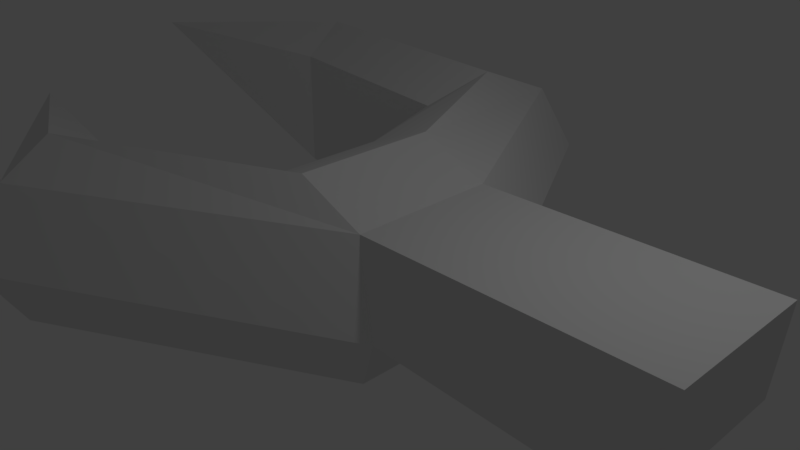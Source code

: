 # Source: crab_arm.blend  (saved by Blender 2.78.0; exported with 4.5.12 LTS)
import bpy
from mathutils import Matrix  # noqa: F401  (used for matrix-valued properties, if any)

bpy.ops.wm.read_factory_settings(use_empty=True)
scene = bpy.context.scene
scene.name = 'Scene'

# ---- collections
col_collection_1 = bpy.data.collections.new('Collection 1'); scene.collection.children.link(col_collection_1)

# ---- materials (node trees are filled in below, after node groups)
mat_material = bpy.data.materials.new('Material')
mat_material.alpha_threshold = 0.0
mat_material.use_transparent_shadow = False
mat_material.roughness = 0.5
mat_material.line_color = (0.0, 0.0, 0.0, 1.0)

# ---- material node trees

# ---- world
world_world = bpy.data.worlds.new('World'); scene.world = world_world
world_world.color = (0.05088, 0.05088, 0.05088)
world_world.use_sun_shadow = False
world_world.sun_shadow_jitter_overblur = 0.0
world_world.cycles.sampling_method = 'MANUAL'

# ---- cameras
cam_camera = bpy.data.cameras.new('Camera')
cam_camera.clip_end = 100.0
cam_camera.lens = 35.0
cam_camera.sensor_width = 32.0
cam_camera.sensor_height = 18.0
cam_camera.ortho_scale = 7.314
cam_camera.dof.focus_distance = 0.0
cam_camera.dof.aperture_fstop = 128.0

# ---- lights
light_lamp = bpy.data.lights.new('Lamp', 'POINT')
light_lamp.transmission_factor = 0.0
light_lamp.cutoff_distance = 30.0
light_lamp.energy = 100.0
light_lamp.shadow_buffer_clip_start = 1.001
light_lamp.shadow_soft_size = 0.1
light_lamp.shadow_maximum_resolution = 0.006
light_lamp.use_absolute_resolution = True

# ---- meshes
me_cube = bpy.data.meshes.new('Cube')
me_cube.from_pydata([(-3.437, -1.791, -1.0), (-3.108, -3.315, -1.0), (-3.437, -1.791, 1.0), (-3.108, -3.315, 1.0), (-1.564, 2.603, -1.0), (-0.9112, 4.573, -1.0), (-0.9112, 4.573, 1.0), (-1.564, 2.603, 1.0), (1.0, 1.0, 1.0), (1.0, 1.0, -1.0), (1.0, -1.0, 1.0), (1.0, -1.0, -1.0), (-1.0, 1.0, 1.0), (-1.0, 1.0, -1.0), (-1.0, -1.0, 1.0), (-1.846, 0.1719, -1.0), (-2.961, -3.867, -0.01716), (-5.378, 3.974, 1.413), (0.0, 1.0, 1.413), (-5.619, -1.546, 1.178), (-5.761, 4.938, -1.0), (-4.995, 3.01, -1.0), (-4.995, 3.01, 1.0), (-5.761, 4.938, 1.0), (0.0, -1.0, 1.413), (-1.238, 3.588, 1.413), (-8.362, 2.153, 1.178), (-3.273, -2.553, 1.413), (-0.6143, 5.048, -0.01716), (1.575, -1.335, -0.01716), (1.575, 0.9557, -0.01716), (-6.169, 5.466, -0.01716), (-3.273, -2.553, -1.497), (-1.238, 3.588, -1.497), (0.0, 1.0, -1.497), (-0.423, -0.4141, -1.497), (-5.378, 3.974, -1.497), (-1.564, 2.603, 0.0), (-1.423, -0.4141, 0.0), (-1.0, 1.0, 0.0), (-3.437, -1.791, 0.0), (-4.995, 3.01, 0.0), (4.93, 1.0, 1.075), (4.93, -1.0, 1.075), (4.863, -1.335, -0.09175), (4.863, 0.9557, -0.09175)], [], [(39, 12, 7, 37), (28, 5, 20, 31), (38, 15, 0, 40), (24, 14, 2, 27), (35, 11, 1, 32), (18, 8, 6, 25), (29, 10, 3, 16), (10, 29, 44, 43), (38, 14, 12, 39), (34, 9, 11, 35), (30, 9, 5, 28), (34, 13, 4, 33), (18, 12, 14, 24), (0, 32, 19), (12, 18, 25, 7), (3, 27, 19), (2, 40, 19), (1, 16, 19), (23, 31, 26), (33, 4, 21, 36), (25, 6, 23, 17), (37, 7, 22, 41), (8, 18, 24, 10), (21, 41, 26), (22, 17, 26), (20, 36, 26), (7, 25, 17, 22), (10, 24, 27, 3), (8, 30, 28, 6), (9, 30, 29, 11), (11, 29, 16, 1), (6, 28, 31, 23), (5, 33, 36, 20), (9, 34, 33, 5), (13, 34, 35, 15), (15, 35, 32, 0), (4, 37, 41, 21), (19, 27, 2), (19, 16, 3), (19, 32, 1), (26, 17, 23), (26, 31, 20), (26, 36, 21), (15, 38, 39, 13), (14, 38, 40, 2), (13, 39, 37, 4), (19, 40, 0), (26, 41, 22), (45, 42, 43, 44), (29, 30, 45, 44), (8, 10, 43, 42), (30, 8, 42, 45)])
me_cube.materials.append(mat_material)
me_cube.use_remesh_preserve_volume = False
me_cube.use_remesh_preserve_attributes = False
me_cube.use_mirror_vertex_groups = False
me_cube.update()

# ---- objects
ob_cube = bpy.data.objects.new('Cube', me_cube)
ob_lamp = bpy.data.objects.new('Lamp', light_lamp)
ob_camera = bpy.data.objects.new('Camera', cam_camera)

# ---- transforms, parenting, visibility, modifiers, constraints
ob_cube.location = (0.0, 0.0, 0.0)
ob_cube.lock_rotations_4d = False
ob_cube.empty_display_type = 'ARROWS'
ob_cube.lineart.crease_threshold = 0.0
ob_lamp.location = (4.076, 1.005, 5.904)
ob_lamp.rotation_euler = (0.6503, 0.05522, 1.866)
ob_lamp.lock_rotations_4d = False
ob_lamp.empty_display_type = 'ARROWS'
ob_lamp.color = (0.0, 0.0, 0.0, 0.0)
ob_lamp.lineart.crease_threshold = 0.0
ob_camera.location = (7.481, -6.508, 5.344)
ob_camera.rotation_euler = (1.109, 0.0, 0.8149)
ob_camera.lock_rotations_4d = False
ob_camera.empty_display_type = 'ARROWS'
ob_camera.color = (0.0, 0.0, 0.0, 0.0)
ob_camera.display_type = 'WIRE'
ob_camera.lineart.crease_threshold = 0.0

# ---- collection membership
col_collection_1.objects.link(ob_cube)
col_collection_1.objects.link(ob_lamp)
col_collection_1.objects.link(ob_camera)

# ---- scene / render settings (as saved in the file)
scene.camera = ob_camera
scene.frame_start = 1; scene.frame_end = 250; scene.frame_set(1)
scene.render.engine = 'BLENDER_EEVEE_NEXT'
scene.render.resolution_percentage = 50
scene.render.dither_intensity = 0.0
scene.cycles.use_denoising = False
scene.cycles.samples = 128
scene.cycles.sampling_pattern = 'TABULATED_SOBOL'
scene.cycles.light_sampling_threshold = 0.0
scene.cycles.use_adaptive_sampling = False
scene.cycles.use_light_tree = False
scene.cycles.blur_glossy = 0.0
scene.cycles.sample_clamp_indirect = 0.0
scene.view_settings.view_transform = 'Standard'
bpy.context.view_layer.update()
